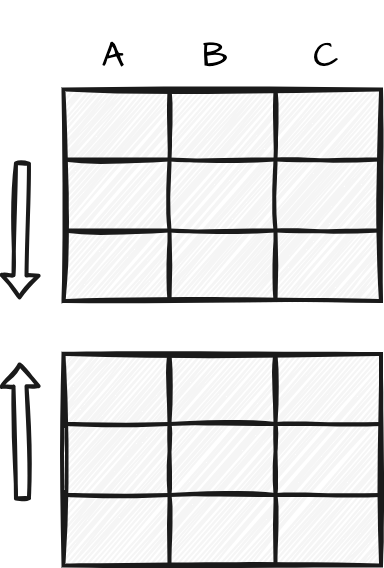

The diagram above was exported from draw.io. Its source (the exported page's mxGraphModel, read from the mxfile embedded in the PNG):
<mxGraphModel dx="959" dy="623" grid="1" gridSize="25" guides="1" tooltips="1" connect="1" arrows="1" fold="1" page="1" pageScale="1" pageWidth="1920" pageHeight="1200" background="#ffffff" math="0" shadow="0">
  <root>
    <mxCell id="0" />
    <mxCell id="1" parent="0" />
    <mxCell id="57" value="&lt;p style=&quot;font-size: 35px;&quot;&gt;&lt;font color=&quot;#000000&quot; style=&quot;font-size: 35px;&quot;&gt;A&lt;/font&gt;&lt;/p&gt;" style="text;strokeColor=none;align=center;fillColor=none;html=1;verticalAlign=middle;whiteSpace=wrap;rounded=0;sketch=1;hachureGap=4;jiggle=2;curveFitting=1;fontFamily=Architects Daughter;fontSource=https%3A%2F%2Ffonts.googleapis.com%2Fcss%3Ffamily%3DArchitects%2BDaughter;fontSize=35;movable=1;resizable=1;rotatable=1;deletable=1;editable=1;connectable=1;container=0;" parent="1" vertex="1">
      <mxGeometry x="136" y="50" width="60" height="30" as="geometry" />
    </mxCell>
    <mxCell id="58" value="&lt;p style=&quot;font-size: 35px;&quot;&gt;&lt;font color=&quot;#000000&quot; style=&quot;font-size: 35px;&quot;&gt;B&lt;/font&gt;&lt;/p&gt;" style="text;strokeColor=none;align=center;fillColor=none;html=1;verticalAlign=middle;whiteSpace=wrap;rounded=0;sketch=1;hachureGap=4;jiggle=2;curveFitting=1;fontFamily=Architects Daughter;fontSource=https%3A%2F%2Ffonts.googleapis.com%2Fcss%3Ffamily%3DArchitects%2BDaughter;fontSize=35;movable=1;resizable=1;rotatable=1;deletable=1;editable=1;connectable=1;container=0;" parent="1" vertex="1">
      <mxGeometry x="238" y="50" width="60" height="30" as="geometry" />
    </mxCell>
    <mxCell id="59" value="&lt;p style=&quot;font-size: 35px;&quot;&gt;&lt;font color=&quot;#000000&quot; style=&quot;font-size: 35px;&quot;&gt;C&lt;/font&gt;&lt;/p&gt;" style="text;strokeColor=none;align=center;fillColor=none;html=1;verticalAlign=middle;whiteSpace=wrap;rounded=0;sketch=1;hachureGap=4;jiggle=2;curveFitting=1;fontFamily=Architects Daughter;fontSource=https%3A%2F%2Ffonts.googleapis.com%2Fcss%3Ffamily%3DArchitects%2BDaughter;fontSize=35;movable=1;resizable=1;rotatable=1;deletable=1;editable=1;connectable=1;container=0;" parent="1" vertex="1">
      <mxGeometry x="349" y="50" width="60" height="30" as="geometry" />
    </mxCell>
    <mxCell id="3" value="" style="shape=table;html=1;whiteSpace=wrap;startSize=0;container=1;collapsible=0;childLayout=tableLayout;sketch=1;hachureGap=4;jiggle=2;curveFitting=1;fontFamily=Architects Daughter;fontSource=https%3A%2F%2Ffonts.googleapis.com%2Fcss%3Ffamily%3DArchitects%2BDaughter;fontSize=20;gradientColor=none;fillColor=#f5f5f5;strokeColor=#1A1A1A;movable=1;resizable=1;rotatable=1;deletable=1;editable=1;connectable=1;strokeWidth=4;" parent="1" vertex="1">
      <mxGeometry x="116.07317073170732" y="99" width="317.3268292682927" height="211.55555555555554" as="geometry" />
    </mxCell>
    <mxCell id="4" value="" style="shape=tableRow;horizontal=0;startSize=0;swimlaneHead=0;swimlaneBody=0;top=0;left=0;bottom=0;right=0;collapsible=0;dropTarget=0;fillColor=none;points=[[0,0.5],[1,0.5]];portConstraint=eastwest;sketch=1;hachureGap=4;jiggle=2;curveFitting=1;fontFamily=Architects Daughter;fontSource=https%3A%2F%2Ffonts.googleapis.com%2Fcss%3Ffamily%3DArchitects%2BDaughter;fontSize=20;movable=1;resizable=1;rotatable=1;deletable=1;editable=1;connectable=1;" parent="3" vertex="1">
      <mxGeometry width="317.3268292682927" height="70" as="geometry" />
    </mxCell>
    <mxCell id="5" value="" style="shape=partialRectangle;html=1;whiteSpace=wrap;connectable=1;fillColor=none;top=0;left=0;bottom=0;right=0;overflow=hidden;sketch=1;hachureGap=4;jiggle=2;curveFitting=1;fontFamily=Architects Daughter;fontSource=https%3A%2F%2Ffonts.googleapis.com%2Fcss%3Ffamily%3DArchitects%2BDaughter;fontSize=20;movable=1;resizable=1;rotatable=1;deletable=1;editable=1;" parent="4" vertex="1">
      <mxGeometry width="106" height="70" as="geometry">
        <mxRectangle width="106" height="70" as="alternateBounds" />
      </mxGeometry>
    </mxCell>
    <mxCell id="6" value="" style="shape=partialRectangle;html=1;whiteSpace=wrap;connectable=1;fillColor=none;top=0;left=0;bottom=0;right=0;overflow=hidden;sketch=1;hachureGap=4;jiggle=2;curveFitting=1;fontFamily=Architects Daughter;fontSource=https%3A%2F%2Ffonts.googleapis.com%2Fcss%3Ffamily%3DArchitects%2BDaughter;fontSize=20;movable=1;resizable=1;rotatable=1;deletable=1;editable=1;" parent="4" vertex="1">
      <mxGeometry x="106" width="106" height="70" as="geometry">
        <mxRectangle width="106" height="70" as="alternateBounds" />
      </mxGeometry>
    </mxCell>
    <mxCell id="7" value="" style="shape=partialRectangle;html=1;whiteSpace=wrap;connectable=1;fillColor=none;top=0;left=0;bottom=0;right=0;overflow=hidden;sketch=1;hachureGap=4;jiggle=2;curveFitting=1;fontFamily=Architects Daughter;fontSource=https%3A%2F%2Ffonts.googleapis.com%2Fcss%3Ffamily%3DArchitects%2BDaughter;fontSize=20;movable=1;resizable=1;rotatable=1;deletable=1;editable=1;" parent="4" vertex="1">
      <mxGeometry x="212" width="105" height="70" as="geometry">
        <mxRectangle width="105" height="70" as="alternateBounds" />
      </mxGeometry>
    </mxCell>
    <mxCell id="8" value="" style="shape=tableRow;horizontal=0;startSize=0;swimlaneHead=0;swimlaneBody=0;top=0;left=0;bottom=0;right=0;collapsible=0;dropTarget=0;fillColor=none;points=[[0,0.5],[1,0.5]];portConstraint=eastwest;sketch=1;hachureGap=4;jiggle=2;curveFitting=1;fontFamily=Architects Daughter;fontSource=https%3A%2F%2Ffonts.googleapis.com%2Fcss%3Ffamily%3DArchitects%2BDaughter;fontSize=20;movable=1;resizable=1;rotatable=1;deletable=1;editable=1;connectable=1;" parent="3" vertex="1">
      <mxGeometry y="70" width="317.3268292682927" height="71" as="geometry" />
    </mxCell>
    <mxCell id="9" value="" style="shape=partialRectangle;html=1;whiteSpace=wrap;connectable=1;fillColor=none;top=0;left=0;bottom=0;right=0;overflow=hidden;sketch=1;hachureGap=4;jiggle=2;curveFitting=1;fontFamily=Architects Daughter;fontSource=https%3A%2F%2Ffonts.googleapis.com%2Fcss%3Ffamily%3DArchitects%2BDaughter;fontSize=20;movable=1;resizable=1;rotatable=1;deletable=1;editable=1;" parent="8" vertex="1">
      <mxGeometry width="106" height="71" as="geometry">
        <mxRectangle width="106" height="71" as="alternateBounds" />
      </mxGeometry>
    </mxCell>
    <mxCell id="10" value="" style="shape=partialRectangle;html=1;whiteSpace=wrap;connectable=1;fillColor=none;top=0;left=0;bottom=0;right=0;overflow=hidden;sketch=1;hachureGap=4;jiggle=2;curveFitting=1;fontFamily=Architects Daughter;fontSource=https%3A%2F%2Ffonts.googleapis.com%2Fcss%3Ffamily%3DArchitects%2BDaughter;fontSize=20;movable=1;resizable=1;rotatable=1;deletable=1;editable=1;" parent="8" vertex="1">
      <mxGeometry x="106" width="106" height="71" as="geometry">
        <mxRectangle width="106" height="71" as="alternateBounds" />
      </mxGeometry>
    </mxCell>
    <mxCell id="11" value="" style="shape=partialRectangle;html=1;whiteSpace=wrap;connectable=1;fillColor=none;top=0;left=0;bottom=0;right=0;overflow=hidden;sketch=1;hachureGap=4;jiggle=2;curveFitting=1;fontFamily=Architects Daughter;fontSource=https%3A%2F%2Ffonts.googleapis.com%2Fcss%3Ffamily%3DArchitects%2BDaughter;fontSize=20;movable=1;resizable=1;rotatable=1;deletable=1;editable=1;" parent="8" vertex="1">
      <mxGeometry x="212" width="105" height="71" as="geometry">
        <mxRectangle width="105" height="71" as="alternateBounds" />
      </mxGeometry>
    </mxCell>
    <mxCell id="12" value="" style="shape=tableRow;horizontal=0;startSize=0;swimlaneHead=0;swimlaneBody=0;top=0;left=0;bottom=0;right=0;collapsible=0;dropTarget=0;fillColor=none;points=[[0,0.5],[1,0.5]];portConstraint=eastwest;sketch=1;hachureGap=4;jiggle=2;curveFitting=1;fontFamily=Architects Daughter;fontSource=https%3A%2F%2Ffonts.googleapis.com%2Fcss%3Ffamily%3DArchitects%2BDaughter;fontSize=20;movable=1;resizable=1;rotatable=1;deletable=1;editable=1;connectable=1;" parent="3" vertex="1">
      <mxGeometry y="141" width="317.3268292682927" height="71" as="geometry" />
    </mxCell>
    <mxCell id="13" value="" style="shape=partialRectangle;html=1;whiteSpace=wrap;connectable=1;fillColor=none;top=0;left=0;bottom=0;right=0;overflow=hidden;sketch=1;hachureGap=4;jiggle=2;curveFitting=1;fontFamily=Architects Daughter;fontSource=https%3A%2F%2Ffonts.googleapis.com%2Fcss%3Ffamily%3DArchitects%2BDaughter;fontSize=20;movable=1;resizable=1;rotatable=1;deletable=1;editable=1;" parent="12" vertex="1">
      <mxGeometry width="106" height="71" as="geometry">
        <mxRectangle width="106" height="71" as="alternateBounds" />
      </mxGeometry>
    </mxCell>
    <mxCell id="14" value="" style="shape=partialRectangle;html=1;whiteSpace=wrap;connectable=1;fillColor=none;top=0;left=0;bottom=0;right=0;overflow=hidden;sketch=1;hachureGap=4;jiggle=2;curveFitting=1;fontFamily=Architects Daughter;fontSource=https%3A%2F%2Ffonts.googleapis.com%2Fcss%3Ffamily%3DArchitects%2BDaughter;fontSize=20;movable=1;resizable=1;rotatable=1;deletable=1;editable=1;" parent="12" vertex="1">
      <mxGeometry x="106" width="106" height="71" as="geometry">
        <mxRectangle width="106" height="71" as="alternateBounds" />
      </mxGeometry>
    </mxCell>
    <mxCell id="15" value="" style="shape=partialRectangle;html=1;whiteSpace=wrap;connectable=1;fillColor=none;top=0;left=0;bottom=0;right=0;overflow=hidden;pointerEvents=1;sketch=1;hachureGap=4;jiggle=2;curveFitting=1;fontFamily=Architects Daughter;fontSource=https%3A%2F%2Ffonts.googleapis.com%2Fcss%3Ffamily%3DArchitects%2BDaughter;fontSize=20;movable=1;resizable=1;rotatable=1;deletable=1;editable=1;" parent="12" vertex="1">
      <mxGeometry x="212" width="105" height="71" as="geometry">
        <mxRectangle width="105" height="71" as="alternateBounds" />
      </mxGeometry>
    </mxCell>
    <mxCell id="16" value="" style="shape=table;html=1;whiteSpace=wrap;startSize=0;container=1;collapsible=0;childLayout=tableLayout;sketch=1;hachureGap=4;jiggle=2;curveFitting=1;fontFamily=Architects Daughter;fontSource=https%3A%2F%2Ffonts.googleapis.com%2Fcss%3Ffamily%3DArchitects%2BDaughter;fontSize=20;gradientColor=none;fillColor=#f5f5f5;strokeColor=#1A1A1A;movable=1;resizable=1;rotatable=1;deletable=1;editable=1;connectable=1;strokeWidth=4;" parent="1" vertex="1">
      <mxGeometry x="116.07317073170732" y="363.4444444444444" width="317.3268292682927" height="211.55555555555554" as="geometry" />
    </mxCell>
    <mxCell id="17" value="" style="shape=tableRow;horizontal=0;startSize=0;swimlaneHead=0;swimlaneBody=0;top=0;left=0;bottom=0;right=0;collapsible=0;dropTarget=0;fillColor=none;points=[[0,0.5],[1,0.5]];portConstraint=eastwest;sketch=1;hachureGap=4;jiggle=2;curveFitting=1;fontFamily=Architects Daughter;fontSource=https%3A%2F%2Ffonts.googleapis.com%2Fcss%3Ffamily%3DArchitects%2BDaughter;fontSize=20;movable=1;resizable=1;rotatable=1;deletable=1;editable=1;connectable=1;" parent="16" vertex="1">
      <mxGeometry width="317.3268292682927" height="70" as="geometry" />
    </mxCell>
    <mxCell id="18" value="" style="shape=partialRectangle;html=1;whiteSpace=wrap;connectable=1;fillColor=none;top=0;left=0;bottom=0;right=0;overflow=hidden;sketch=1;hachureGap=4;jiggle=2;curveFitting=1;fontFamily=Architects Daughter;fontSource=https%3A%2F%2Ffonts.googleapis.com%2Fcss%3Ffamily%3DArchitects%2BDaughter;fontSize=20;movable=1;resizable=1;rotatable=1;deletable=1;editable=1;" parent="17" vertex="1">
      <mxGeometry width="106" height="70" as="geometry">
        <mxRectangle width="106" height="70" as="alternateBounds" />
      </mxGeometry>
    </mxCell>
    <mxCell id="19" value="" style="shape=partialRectangle;html=1;whiteSpace=wrap;connectable=1;fillColor=none;top=0;left=0;bottom=0;right=0;overflow=hidden;sketch=1;hachureGap=4;jiggle=2;curveFitting=1;fontFamily=Architects Daughter;fontSource=https%3A%2F%2Ffonts.googleapis.com%2Fcss%3Ffamily%3DArchitects%2BDaughter;fontSize=20;movable=1;resizable=1;rotatable=1;deletable=1;editable=1;" parent="17" vertex="1">
      <mxGeometry x="106" width="106" height="70" as="geometry">
        <mxRectangle width="106" height="70" as="alternateBounds" />
      </mxGeometry>
    </mxCell>
    <mxCell id="20" value="" style="shape=partialRectangle;html=1;whiteSpace=wrap;connectable=1;fillColor=none;top=0;left=0;bottom=0;right=0;overflow=hidden;sketch=1;hachureGap=4;jiggle=2;curveFitting=1;fontFamily=Architects Daughter;fontSource=https%3A%2F%2Ffonts.googleapis.com%2Fcss%3Ffamily%3DArchitects%2BDaughter;fontSize=20;movable=1;resizable=1;rotatable=1;deletable=1;editable=1;" parent="17" vertex="1">
      <mxGeometry x="212" width="105" height="70" as="geometry">
        <mxRectangle width="105" height="70" as="alternateBounds" />
      </mxGeometry>
    </mxCell>
    <mxCell id="21" value="" style="shape=tableRow;horizontal=0;startSize=0;swimlaneHead=0;swimlaneBody=0;top=0;left=0;bottom=0;right=0;collapsible=0;dropTarget=0;fillColor=none;points=[[0,0.5],[1,0.5]];portConstraint=eastwest;sketch=1;hachureGap=4;jiggle=2;curveFitting=1;fontFamily=Architects Daughter;fontSource=https%3A%2F%2Ffonts.googleapis.com%2Fcss%3Ffamily%3DArchitects%2BDaughter;fontSize=20;movable=1;resizable=1;rotatable=1;deletable=1;editable=1;connectable=1;" parent="16" vertex="1">
      <mxGeometry y="70" width="317.3268292682927" height="71" as="geometry" />
    </mxCell>
    <mxCell id="22" value="" style="shape=partialRectangle;html=1;whiteSpace=wrap;connectable=1;fillColor=none;top=0;left=0;bottom=0;right=0;overflow=hidden;sketch=1;hachureGap=4;jiggle=2;curveFitting=1;fontFamily=Architects Daughter;fontSource=https%3A%2F%2Ffonts.googleapis.com%2Fcss%3Ffamily%3DArchitects%2BDaughter;fontSize=20;movable=1;resizable=1;rotatable=1;deletable=1;editable=1;" parent="21" vertex="1">
      <mxGeometry width="106" height="71" as="geometry">
        <mxRectangle width="106" height="71" as="alternateBounds" />
      </mxGeometry>
    </mxCell>
    <mxCell id="23" value="" style="shape=partialRectangle;html=1;whiteSpace=wrap;connectable=1;fillColor=none;top=0;left=0;bottom=0;right=0;overflow=hidden;sketch=1;hachureGap=4;jiggle=2;curveFitting=1;fontFamily=Architects Daughter;fontSource=https%3A%2F%2Ffonts.googleapis.com%2Fcss%3Ffamily%3DArchitects%2BDaughter;fontSize=20;movable=1;resizable=1;rotatable=1;deletable=1;editable=1;" parent="21" vertex="1">
      <mxGeometry x="106" width="106" height="71" as="geometry">
        <mxRectangle width="106" height="71" as="alternateBounds" />
      </mxGeometry>
    </mxCell>
    <mxCell id="24" value="" style="shape=partialRectangle;html=1;whiteSpace=wrap;connectable=1;fillColor=none;top=0;left=0;bottom=0;right=0;overflow=hidden;sketch=1;hachureGap=4;jiggle=2;curveFitting=1;fontFamily=Architects Daughter;fontSource=https%3A%2F%2Ffonts.googleapis.com%2Fcss%3Ffamily%3DArchitects%2BDaughter;fontSize=20;movable=1;resizable=1;rotatable=1;deletable=1;editable=1;" parent="21" vertex="1">
      <mxGeometry x="212" width="105" height="71" as="geometry">
        <mxRectangle width="105" height="71" as="alternateBounds" />
      </mxGeometry>
    </mxCell>
    <mxCell id="25" value="" style="shape=tableRow;horizontal=0;startSize=0;swimlaneHead=0;swimlaneBody=0;top=0;left=0;bottom=0;right=0;collapsible=0;dropTarget=0;fillColor=none;points=[[0,0.5],[1,0.5]];portConstraint=eastwest;sketch=1;hachureGap=4;jiggle=2;curveFitting=1;fontFamily=Architects Daughter;fontSource=https%3A%2F%2Ffonts.googleapis.com%2Fcss%3Ffamily%3DArchitects%2BDaughter;fontSize=20;movable=1;resizable=1;rotatable=1;deletable=1;editable=1;connectable=1;" parent="16" vertex="1">
      <mxGeometry y="141" width="317.3268292682927" height="71" as="geometry" />
    </mxCell>
    <mxCell id="26" value="" style="shape=partialRectangle;html=1;whiteSpace=wrap;connectable=1;fillColor=none;top=0;left=0;bottom=0;right=0;overflow=hidden;sketch=1;hachureGap=4;jiggle=2;curveFitting=1;fontFamily=Architects Daughter;fontSource=https%3A%2F%2Ffonts.googleapis.com%2Fcss%3Ffamily%3DArchitects%2BDaughter;fontSize=20;movable=1;resizable=1;rotatable=1;deletable=1;editable=1;" parent="25" vertex="1">
      <mxGeometry width="106" height="71" as="geometry">
        <mxRectangle width="106" height="71" as="alternateBounds" />
      </mxGeometry>
    </mxCell>
    <mxCell id="27" value="" style="shape=partialRectangle;html=1;whiteSpace=wrap;connectable=1;fillColor=none;top=0;left=0;bottom=0;right=0;overflow=hidden;sketch=1;hachureGap=4;jiggle=2;curveFitting=1;fontFamily=Architects Daughter;fontSource=https%3A%2F%2Ffonts.googleapis.com%2Fcss%3Ffamily%3DArchitects%2BDaughter;fontSize=20;movable=1;resizable=1;rotatable=1;deletable=1;editable=1;" parent="25" vertex="1">
      <mxGeometry x="106" width="106" height="71" as="geometry">
        <mxRectangle width="106" height="71" as="alternateBounds" />
      </mxGeometry>
    </mxCell>
    <mxCell id="28" value="" style="shape=partialRectangle;html=1;whiteSpace=wrap;connectable=1;fillColor=none;top=0;left=0;bottom=0;right=0;overflow=hidden;pointerEvents=1;sketch=1;hachureGap=4;jiggle=2;curveFitting=1;fontFamily=Architects Daughter;fontSource=https%3A%2F%2Ffonts.googleapis.com%2Fcss%3Ffamily%3DArchitects%2BDaughter;fontSize=20;movable=1;resizable=1;rotatable=1;deletable=1;editable=1;" parent="25" vertex="1">
      <mxGeometry x="212" width="105" height="71" as="geometry">
        <mxRectangle width="105" height="71" as="alternateBounds" />
      </mxGeometry>
    </mxCell>
    <mxCell id="29" value="" style="shape=flexArrow;endArrow=classic;startArrow=none;html=1;sketch=1;hachureGap=4;jiggle=2;curveFitting=1;fontFamily=Architects Daughter;fontSource=https%3A%2F%2Ffonts.googleapis.com%2Fcss%3Ffamily%3DArchitects%2BDaughter;fontSize=16;strokeColor=#1A1A1A;movable=1;resizable=1;rotatable=1;deletable=1;editable=1;connectable=1;strokeWidth=4;startFill=0;" parent="1" edge="1">
      <mxGeometry width="100" height="100" relative="1" as="geometry">
        <mxPoint x="75" y="509.85" as="sourcePoint" />
        <mxPoint x="72" y="371.9981481481482" as="targetPoint" />
      </mxGeometry>
    </mxCell>
    <mxCell id="67" value="" style="shape=flexArrow;endArrow=classic;startArrow=none;html=1;sketch=1;hachureGap=4;jiggle=2;curveFitting=1;fontFamily=Architects Daughter;fontSource=https%3A%2F%2Ffonts.googleapis.com%2Fcss%3Ffamily%3DArchitects%2BDaughter;fontSize=16;strokeColor=#1A1A1A;movable=1;resizable=1;rotatable=1;deletable=1;editable=1;connectable=1;strokeWidth=4;startFill=0;" edge="1" parent="1">
      <mxGeometry width="100" height="100" relative="1" as="geometry">
        <mxPoint x="75" y="170.99814814814818" as="sourcePoint" />
        <mxPoint x="72" y="308.8499999999999" as="targetPoint" />
      </mxGeometry>
    </mxCell>
  </root>
</mxGraphModel>